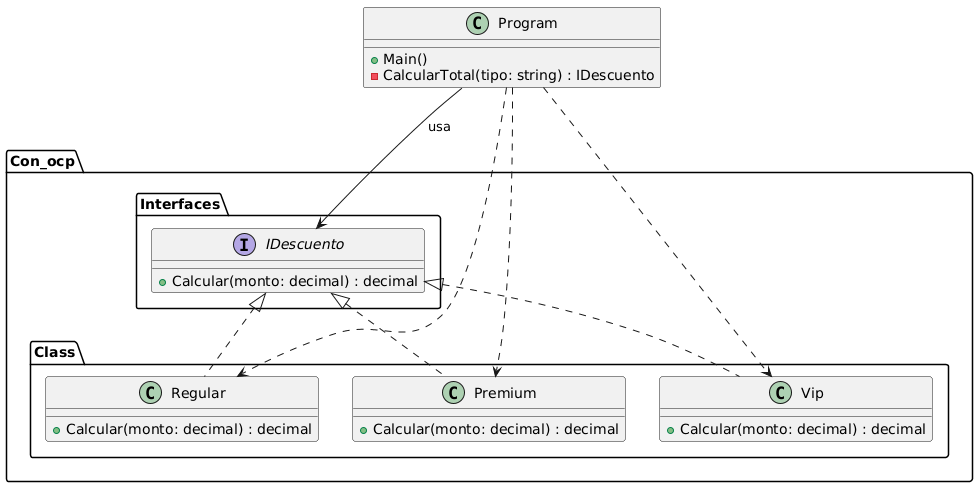

The diagram above was rendered by PlantUML. Its source (embedded in the PNG):
@startuml
package "Con_ocp.Interfaces" {
    interface IDescuento {
        +Calcular(monto: decimal) : decimal
    }
}

package "Con_ocp.Class" {
    class Regular {
        +Calcular(monto: decimal) : decimal
    }

    class Premium {
        +Calcular(monto: decimal) : decimal
    }

    class Vip {
        +Calcular(monto: decimal) : decimal
    }
}

class Program {
    +Main()
    -CalcularTotal(tipo: string) : IDescuento
}

IDescuento <|.. Regular
IDescuento <|.. Premium
IDescuento <|.. Vip

Program --> IDescuento : usa
Program ..> Regular
Program ..> Premium
Program ..> Vip
@enduml